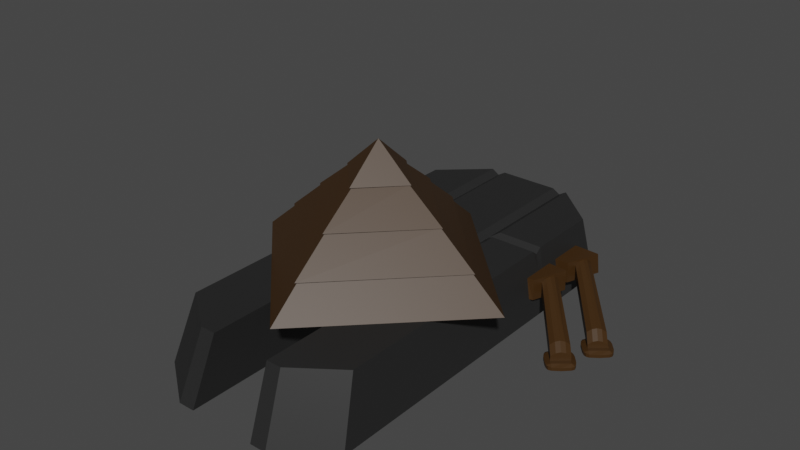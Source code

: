 # Source: Pyramidical_Processor.blend  (saved by Blender 2.82.7; exported with 4.5.12 LTS)
import bpy
from mathutils import Matrix  # noqa: F401  (used for matrix-valued properties, if any)

bpy.ops.wm.read_factory_settings(use_empty=True)
scene = bpy.context.scene
scene.name = 'Scene'

# ---- materials (node trees are filled in below, after node groups)
mat_dark_metal = bpy.data.materials.new('Dark Metal')
mat_dark_metal.use_transparent_shadow = False
mat_brown_metal = bpy.data.materials.new('Brown Metal')
mat_brown_metal.use_transparent_shadow = False

# ---- material node trees
mat_dark_metal.use_nodes = True; mat_dark_metal.node_tree.nodes.clear()
_N = mat_dark_metal.node_tree.nodes; _L = mat_dark_metal.node_tree.links
n0 = _N.new('ShaderNodeOutputMaterial'); n0.name = 'Material Output'; n0.location = (300, 300)
n1 = _N.new('ShaderNodeBsdfPrincipled'); n1.name = 'Principled BSDF'; n1.location = (10, 300)
n1.distribution = 'GGX'
n1.subsurface_method = 'BURLEY'
n1.inputs[0].default_value = (0.01885, 0.01885, 0.01885, 1.0)
n1.inputs[3].default_value = 1.45
n1.inputs[27].default_value = (0.0, 0.0, 0.0, 1.0)
n1.inputs[28].default_value = 1.0
_L.new(n1.outputs[0], n0.inputs[0])
n0.is_active_output = True
mat_brown_metal.use_nodes = True; mat_brown_metal.node_tree.nodes.clear()
_N = mat_brown_metal.node_tree.nodes; _L = mat_brown_metal.node_tree.links
n0 = _N.new('ShaderNodeOutputMaterial'); n0.name = 'Material Output'; n0.location = (300, 300)
n1 = _N.new('ShaderNodeBsdfPrincipled'); n1.name = 'Principled BSDF'; n1.location = (10, 300)
n1.distribution = 'GGX'
n1.subsurface_method = 'BURLEY'
n1.inputs[0].default_value = (0.04695, 0.02053, 0.003405, 1.0)
n1.inputs[3].default_value = 1.45
n1.inputs[27].default_value = (0.0, 0.0, 0.0, 1.0)
n1.inputs[28].default_value = 1.0
_L.new(n1.outputs[0], n0.inputs[0])
n0.is_active_output = True

# ---- world
world_world = bpy.data.worlds.new('World'); scene.world = world_world
world_world.use_nodes = True; world_world.node_tree.nodes.clear()
_N = world_world.node_tree.nodes; _L = world_world.node_tree.links
n0 = _N.new('ShaderNodeOutputWorld'); n0.name = 'World Output'; n0.location = (300, 300)
n1 = _N.new('ShaderNodeBackground'); n1.name = 'Background'; n1.location = (10, 300)
n1.inputs[0].default_value = (0.05088, 0.05088, 0.05088, 1.0)
_L.new(n1.outputs[0], n0.inputs[0])
n0.is_active_output = True
world_world.color = (0.05088, 0.05088, 0.05088)
world_world.use_sun_shadow = False
world_world.sun_shadow_jitter_overblur = 0.0

# ---- meshes
me_cube_002 = bpy.data.meshes.new('Cube.002')
me_cube_002.from_pydata([(0.5524, 0.3299, 0.0), (0.5, 0.3455, 0.35), (0.1857, 1.389, 0.0), (0.1667, -0.9315, 0.35), (0.1857, -1.075, 0.0), (0.1667, 1.308, 0.35), (0.5524, -0.8752, 0.0), (0.1857, 0.3299, 0.0), (0.1667, 0.3455, 0.35), (0.5, -0.75, 0.35), (0.0, 1.389, 0.0), (0.0, 1.308, 0.35), (0.0, 0.3299, 0.0), (0.0, 0.3455, 0.35), (0.25, 1.308, 0.35), (0.2774, 0.3299, 0.0), (0.2774, 1.389, 0.0), (0.25, 0.3455, 0.35), (0.25, -0.9315, 0.35), (0.2774, -1.075, 0.0), (0.5524, 1.14, 0.0), (0.5, 1.082, 0.35), (0.1667, 1.082, 0.35), (0.1857, 1.14, 0.0), (0.0, 1.14, 0.0), (0.0, 1.082, 0.35), (0.25, 1.082, 0.35), (0.2774, 1.14, 0.0), (0.0, 0.75, 0.35), (0.75, -3.278e-08, 0.35), (-6.557e-08, -0.75, 0.35), (0.375, -1.639e-08, 0.685), (0.0, 0.0, 1.03), (0.0, -0.375, 0.685), (0.0, 0.375, 0.685), (0.0, 0.1875, 0.8475), (0.0, -0.1875, 0.8475), (0.1875, -8.196e-09, 0.8475), (0.5625, -2.459e-08, 0.5125), (0.0, 0.5625, 0.5125), (0.0, -0.5625, 0.5125), (0.0, 0.2063, 0.8475), (0.0, -0.2063, 0.8475), (0.2, -7.749e-09, 0.8475), (0.1875, -8.196e-09, 0.8475), (0.3875, -1.671e-08, 0.685), (0.0, -0.1875, 0.8475), (0.0, -0.3937, 0.685), (0.0, 0.3937, 0.685), (0.0, 0.1875, 0.8475), (0.0, 0.585, 0.5125), (0.0, 0.375, 0.685), (0.0, -0.375, 0.685), (0.375, -1.639e-08, 0.685), (0.5775, -2.557e-08, 0.5125), (0.0, -0.585, 0.5125), (0.5175, 0.3403, 0.2333), (0.5349, 0.3351, 0.1167), (0.173, 0.3403, 0.2333), (0.1794, 0.3351, 0.1167), (0.173, -0.9793, 0.2333), (0.1794, -1.027, 0.1167), (0.173, 1.335, 0.2333), (0.1794, 1.362, 0.1167), (0.5175, -0.7917, 0.2333), (0.5349, -0.8334, 0.1167), (0.0, 1.335, 0.2333), (0.0, 1.362, 0.1167), (0.0, 0.3403, 0.2333), (0.0, 0.3351, 0.1167), (0.2591, -0.9793, 0.2333), (0.2683, -1.027, 0.1167), (0.2591, 1.335, 0.2333), (0.2683, 1.362, 0.1167), (0.5175, 1.102, 0.2333), (0.5349, 1.121, 0.1167), (0.5, 0.9808, 0.35), (0.5, 0.7939, 0.35), (0.5, 0.7388, 0.35), (0.5, 0.5386, 0.35), (0.1667, 0.9808, 0.35), (0.1667, 0.7939, 0.35), (0.1667, 0.7388, 0.35), (0.1667, 0.5386, 0.35), (0.1857, 1.024, 0.0), (0.1857, 0.8045, 0.0), (0.1857, 0.744, 0.0), (0.1857, 0.5377, 0.0), (0.0, 1.024, 0.0), (0.0, 0.8045, 0.0), (0.0, 0.744, 0.0), (0.0, 0.5377, 0.0), (0.0, 0.9808, 0.35), (0.0, 0.7939, 0.35), (0.0, 0.7388, 0.35), (0.0, 0.5386, 0.35), (0.25, 0.9808, 0.35), (0.25, 0.7939, 0.35), (0.25, 0.7388, 0.35), (0.25, 0.5386, 0.35), (0.2774, 1.024, 0.0), (0.2774, 0.8045, 0.0), (0.2774, 0.744, 0.0), (0.2774, 0.5377, 0.0), (0.5524, 0.5377, 0.0), (0.5524, 0.744, 0.0), (0.5524, 0.8045, 0.0), (0.5524, 1.024, 0.0), (0.5349, 1.01, 0.1167), (0.5349, 0.801, 0.1167), (0.5349, 0.7422, 0.1167), (0.5349, 0.538, 0.1167), (0.5175, 0.9952, 0.2333), (0.5175, 0.7974, 0.2333), (0.5175, 0.7405, 0.2333), (0.5175, 0.5383, 0.2333), (0.6634, 1.003, 0.1167), (0.592, 0.807, 0.1167), (0.6246, 0.7361, 0.1167), (0.5548, 0.5441, 0.1167), (0.6585, 0.9895, 0.2333), (0.5908, 0.8037, 0.2333), (0.6241, 0.7344, 0.2333), (0.5549, 0.5444, 0.2333), (0.6071, 0.6879, 0.1458), (0.5722, 0.592, 0.1458), (0.6068, 0.6871, 0.2042), (0.5722, 0.5921, 0.2042), (0.8962, 0.3597, 0.02673), (0.818, 0.294, 0.02673), (0.8955, 0.3591, 0.08506), (0.8181, 0.2941, 0.08506), (0.6448, 0.952, 0.1458), (0.6091, 0.8539, 0.1458), (0.6423, 0.9452, 0.2042), (0.6085, 0.8522, 0.2042), (0.9782, 0.5719, 0.02673), (0.8982, 0.5048, 0.02673), (0.9726, 0.5673, 0.08506), (0.8969, 0.5037, 0.08506), (0.9347, 0.5355, 0.107), (0.9382, 0.5384, 0.02673), (0.6254, 0.8987, 0.2261), (0.627, 0.9029, 0.1458), (0.8571, 0.3268, 0.02673), (0.5895, 0.6396, 0.2261), (0.5897, 0.6399, 0.1458), (0.8568, 0.3266, 0.107), (0.5809, 0.6159, 0.2207), (0.8375, 0.3104, 0.1016), (0.8762, 0.3429, 0.1016), (0.5982, 0.6634, 0.2207), (0.9158, 0.5196, 0.1016), (0.617, 0.8755, 0.2207), (0.9537, 0.5514, 0.1016), (0.6339, 0.9219, 0.2207), (0.8892, 0.2885, 0.02673), (0.8501, 0.2557, 0.02673), (0.8696, 0.2721, 0.06829), (0.8502, 0.2558, 0.05177), (0.9277, 0.3208, 0.05177), (0.9283, 0.3214, 0.02673), (0.9083, 0.3046, 0.06829), (0.889, 0.2883, 0.07369), (0.9703, 0.5001, 0.02673), (0.9304, 0.4665, 0.02673), (0.9479, 0.4813, 0.06126), (0.929, 0.4654, 0.04474), (1.005, 0.529, 0.04474), (1.01, 0.5336, 0.02673), (0.9858, 0.5131, 0.06126), (0.9669, 0.4972, 0.06666), (0.8571, 0.3268, 2.515e-08), (0.818, 0.294, 2.515e-08), (0.9382, 0.5384, -4.936e-08), (0.8982, 0.5048, -4.936e-08), (0.9782, 0.5719, -4.936e-08), (0.8962, 0.3597, 2.515e-08), (0.8501, 0.2557, 3.446e-08), (0.8892, 0.2885, 3.446e-08), (0.9283, 0.3214, 3.446e-08), (0.9703, 0.5001, -1.024e-08), (0.9304, 0.4665, -1.024e-08), (1.01, 0.5336, -1.024e-08), (0.962, 0.4333, -1.024e-08), (0.962, 0.4333, 0.0167), (1.002, 0.4618, 0.0167), (1.037, 0.4966, 0.0167), (1.002, 0.4618, -1.024e-08), (1.037, 0.4966, -1.024e-08), (0.9214, 0.2502, 0.0167), (0.8818, 0.2223, 0.0167), (0.9557, 0.2844, 0.0167), (0.9214, 0.2502, 3.446e-08), (0.8818, 0.2223, 3.446e-08), (0.9557, 0.2844, 3.446e-08), (0.9061, 0.5767, 0.0167), (0.871, 0.5418, 0.0167), (0.9465, 0.6051, 0.0167), (0.871, 0.5418, -4.936e-08), (0.9061, 0.5767, -4.936e-08), (0.9465, 0.6051, -4.936e-08), (0.825, 0.3651, 0.0167), (0.7906, 0.331, 0.0167), (0.8646, 0.3931, 0.0167), (0.825, 0.3651, 2.515e-08), (0.7906, 0.331, 2.515e-08), (0.8646, 0.3931, 2.515e-08), (1.029, 0.5497, 0.0167), (0.9973, 0.588, 0.0167), (1.029, 0.5497, -1.024e-08), (0.9973, 0.588, -4.936e-08), (1.044, 0.5127, -1.024e-08), (1.044, 0.5127, 0.0167), (0.9634, 0.6087, -4.936e-08), (0.9634, 0.6087, 0.0167), (0.9112, 0.4505, -1.024e-08), (0.9112, 0.4505, 0.0167), (0.8791, 0.4888, 0.0167), (0.8791, 0.4888, -4.936e-08), (0.9451, 0.4297, -1.024e-08), (0.9451, 0.4297, 0.0167), (0.8645, 0.5258, 0.0167), (0.8645, 0.5258, -4.936e-08), (0.9475, 0.3374, 0.0167), (0.9154, 0.3757, 0.0167), (0.9475, 0.3374, 3.446e-08), (0.9154, 0.3757, 2.515e-08), (0.9633, 0.3004, 0.0167), (0.9633, 0.3004, 3.446e-08), (0.8817, 0.3977, 2.515e-08), (0.8817, 0.3977, 0.0167), (0.7988, 0.278, 0.0167), (0.831, 0.2397, 0.0167), (0.7988, 0.278, 2.515e-08), (0.831, 0.2397, 3.446e-08), (0.7831, 0.3149, 0.0167), (0.8647, 0.2177, 0.0167), (0.8647, 0.2177, 3.446e-08), (0.7831, 0.3149, 2.515e-08), (0.9864, 0.4809, 0.02673), (1.026, 0.5144, 0.02673), (1.026, 0.5144, -1.024e-08), (0.9864, 0.4809, -1.024e-08), (0.9464, 0.4474, -1.024e-08), (0.9464, 0.4474, 0.02673), (1.04, 0.5299, 0.0167), (1.04, 0.5299, -1.024e-08), (0.9288, 0.4362, -1.024e-08), (0.9288, 0.4362, 0.0167), (0.9053, 0.2694, 0.02673), (0.9444, 0.3022, 0.02673), (0.9053, 0.2694, 3.446e-08), (0.8662, 0.2366, 3.446e-08), (0.8662, 0.2366, 0.02673), (0.9444, 0.3022, 3.446e-08), (0.9587, 0.3177, 0.0167), (0.9587, 0.3177, 3.446e-08), (0.8485, 0.2252, 3.446e-08), (0.8485, 0.2252, 0.0167), (0.8019, 0.3132, 0.02673), (0.8019, 0.3132, 2.515e-08), (0.841, 0.346, 2.515e-08), (0.8801, 0.3788, 2.515e-08), (0.8801, 0.3788, 0.02673), (0.841, 0.346, 0.02673), (0.8979, 0.3902, 2.515e-08), (0.8979, 0.3902, 0.0167), (0.7877, 0.2977, 0.0167), (0.7877, 0.2977, 2.515e-08), (0.9221, 0.5575, -4.936e-08), (0.9621, 0.591, -4.936e-08), (0.9221, 0.5575, 0.02673), (0.8822, 0.524, 0.02673), (0.9621, 0.591, 0.02673), (0.8822, 0.524, -4.936e-08), (0.9797, 0.6022, -4.936e-08), (0.9797, 0.6022, 0.0167), (0.8681, 0.5085, 0.0167), (0.8681, 0.5085, -4.936e-08), (0.2315, 1.389, 0.0), (0.2083, 0.3455, 0.35), (0.2083, -0.9315, 0.35), (0.2083, 1.308, 0.3244), (0.2315, 0.3299, 0.0), (0.2315, -1.075, 0.0), (0.2315, 1.14, 0.0), (0.2083, 1.082, 0.3244), (0.2238, 1.362, 0.1167), (0.2161, 1.335, 0.2333), (0.2238, -1.027, 0.1167), (0.2161, -0.9793, 0.2333), (0.2315, 1.024, 0.0), (0.2315, 0.8045, 0.0), (0.2315, 0.744, 0.0), (0.2315, 0.5377, 0.0), (0.2083, 0.9808, 0.3244), (0.2083, 0.7939, 0.3244), (0.2083, 0.7388, 0.3244), (0.2083, 0.5386, 0.3244), (0.5, 0.6721, 0.35), (0.5, 0.6053, 0.35), (0.1667, 0.6721, 0.35), (0.1667, 0.6053, 0.35), (0.0, 0.6721, 0.35), (0.0, 0.6053, 0.35), (0.25, 0.6721, 0.35), (0.25, 0.6053, 0.35), (0.5175, 0.6731, 0.2333), (0.5175, 0.6057, 0.2333), (0.601, 0.6711, 0.2333), (0.578, 0.6078, 0.2333), (0.2083, 0.6721, 0.3244), (0.2083, 0.6053, 0.3244), (0.5, 0.6387, 0.3235), (0.1667, 0.6387, 0.35), (0.25, 0.6387, 0.3235), (0.5175, 0.6394, 0.2333), (0.5895, 0.6394, 0.2333), (0.2083, 0.6387, 0.3235)], [], [(115, 79, 1, 56), (103, 104, 0, 15), (299, 83, 8, 281), (91, 87, 7, 12), (15, 0, 6, 19), (281, 8, 3, 282), (56, 1, 9, 64), (66, 11, 5, 62), (59, 7, 4, 61), (58, 8, 13, 68), (291, 282, 3, 60), (83, 95, 13, 8), (64, 9, 18, 70), (1, 17, 18, 9), (284, 15, 19, 285), (79, 99, 17, 1), (295, 103, 15, 284), (289, 283, 14, 72), (280, 16, 27, 286), (5, 11, 25, 22), (10, 2, 23, 24), (283, 5, 22, 287), (16, 20, 27), (21, 14, 26), (72, 14, 21, 74), (28, 39, 38, 29), (29, 38, 40, 30), (43, 41, 32), (33, 31, 45, 47), (34, 35, 49, 48), (37, 35, 41, 43), (35, 32, 41), (31, 33, 52, 53), (38, 39, 50, 54), (42, 43, 32), (32, 36, 42), (36, 37, 43, 42), (45, 48, 49, 44), (47, 45, 44, 46), (35, 37, 44, 49), (31, 34, 48, 45), (36, 33, 47, 46), (37, 36, 46, 44), (55, 54, 53, 52), (54, 50, 51, 53), (33, 40, 55, 52), (34, 31, 53, 51), (40, 38, 54, 55), (39, 34, 51, 50), (29, 13, 28), (29, 30, 13), (16, 73, 75, 20), (73, 72, 74, 75), (280, 288, 73, 16), (288, 289, 72, 73), (6, 65, 71, 19), (65, 64, 70, 71), (285, 290, 61, 4), (290, 291, 60, 61), (7, 59, 69, 12), (59, 58, 68, 69), (8, 58, 60, 3), (58, 59, 61, 60), (10, 67, 63, 2), (67, 66, 62, 63), (0, 57, 65, 6), (57, 56, 64, 65), (104, 111, 57, 0), (111, 115, 56, 57), (75, 74, 112, 108), (309, 115, 123, 311), (109, 113, 114, 110), (113, 109, 117, 121), (20, 75, 108, 107), (107, 108, 109, 106), (106, 109, 110, 105), (105, 110, 111, 104), (286, 27, 100, 292), (292, 100, 101, 293), (293, 101, 102, 294), (294, 102, 103, 295), (21, 26, 96, 76), (76, 96, 97, 77), (77, 97, 98, 78), (301, 307, 99, 79), (22, 25, 92, 80), (80, 92, 93, 81), (81, 93, 94, 82), (303, 305, 95, 83), (24, 23, 84, 88), (88, 84, 85, 89), (89, 85, 86, 90), (90, 86, 87, 91), (287, 22, 80, 296), (296, 80, 81, 297), (297, 81, 82, 298), (313, 303, 83, 299), (27, 20, 107, 100), (100, 107, 106, 101), (101, 106, 105, 102), (102, 105, 104, 103), (74, 21, 76, 112), (112, 76, 77, 113), (113, 77, 78, 114), (309, 301, 79, 115), (121, 117, 133, 135), (123, 119, 125, 127), (112, 113, 121, 120), (111, 110, 118, 119), (109, 108, 116, 117), (110, 114, 122, 118), (108, 112, 120, 116), (115, 111, 119, 123), (124, 126, 130, 128), (122, 310, 318, 311, 123, 127, 148, 145, 151, 126), (119, 118, 124, 146, 125), (118, 122, 126, 124), (150, 147, 163, 162), (125, 146, 144, 129), (127, 125, 129, 131), (126, 151, 150, 130), (132, 134, 138, 136), (116, 120, 134, 132), (120, 121, 135, 153, 142, 155, 134), (117, 116, 132, 143, 133), (180, 177, 227, 226), (133, 143, 141, 137), (135, 133, 137, 139), (134, 155, 154, 138), (140, 142, 153, 152), (136, 138, 168, 169), (141, 143, 132, 136), (147, 145, 148, 149), (131, 129, 157, 159), (144, 146, 124, 128), (149, 148, 127, 131), (150, 151, 145, 147), (152, 153, 135, 139), (154, 155, 142, 140), (161, 160, 162, 163, 156), (156, 163, 158, 159, 157), (149, 131, 159, 158), (130, 150, 162, 160), (147, 149, 158, 163), (128, 130, 160, 161), (273, 272, 196, 197), (253, 252, 193, 194), (169, 168, 170, 171, 164), (164, 171, 166, 167, 165), (138, 154, 170, 168), (175, 182, 216, 219), (139, 137, 165, 167), (152, 139, 167, 166), (154, 140, 171, 170), (140, 152, 166, 171), (175, 174, 181, 182), (173, 172, 179, 178), (172, 177, 180, 179), (174, 176, 183, 181), (241, 187, 213, 246), (251, 250, 190, 192), (262, 261, 206, 205), (183, 176, 211, 210), (157, 129, 232, 233), (271, 270, 200, 201), (241, 240, 186, 187), (203, 206, 239, 236), (187, 186, 188, 189), (186, 185, 184, 188), (244, 243, 188, 184), (245, 165, 217, 249), (243, 242, 189, 188), (240, 245, 185, 186), (190, 191, 194, 193), (192, 190, 193, 195), (254, 157, 233, 259), (250, 254, 191, 190), (192, 195, 229, 228), (252, 255, 195, 193), (197, 196, 200, 199), (196, 198, 201, 200), (272, 274, 198, 196), (273, 197, 222, 278), (271, 201, 214, 276), (270, 275, 199, 200), (203, 202, 205, 206), (202, 204, 207, 205), (207, 204, 231, 230), (263, 262, 205, 207), (260, 265, 202, 203), (265, 264, 204, 202), (247, 246, 213, 212), (209, 208, 210, 211), (277, 276, 214, 215), (274, 136, 209, 277), (201, 198, 215, 214), (242, 183, 210, 247), (187, 189, 212, 213), (136, 169, 208, 209), (217, 218, 219, 216), (249, 248, 220, 221), (279, 278, 222, 223), (184, 185, 221, 220), (244, 184, 220, 248), (197, 199, 223, 222), (165, 137, 218, 217), (275, 175, 219, 279), (225, 224, 226, 227), (257, 256, 228, 229), (267, 266, 230, 231), (263, 207, 230, 266), (255, 180, 226, 257), (251, 192, 228, 256), (264, 128, 225, 267), (128, 161, 224, 225), (269, 268, 236, 239), (233, 232, 234, 235), (259, 258, 238, 237), (194, 191, 237, 238), (261, 173, 234, 269), (253, 194, 238, 258), (260, 203, 236, 268), (173, 178, 235, 234), (182, 244, 248, 216), (217, 216, 248, 249), (189, 242, 247, 212), (210, 208, 246, 247), (164, 165, 245, 240), (181, 183, 242, 243), (185, 245, 249, 221), (182, 181, 243, 244), (169, 164, 240, 241), (169, 241, 246, 208), (178, 253, 258, 235), (233, 235, 258, 259), (161, 251, 256, 224), (195, 255, 257, 229), (226, 224, 256, 257), (179, 180, 255, 252), (156, 157, 254, 250), (191, 254, 259, 237), (161, 156, 250, 251), (178, 179, 252, 253), (129, 260, 268, 232), (206, 261, 269, 239), (234, 232, 268, 269), (204, 264, 267, 231), (177, 263, 266, 227), (225, 227, 266, 267), (144, 128, 264, 265), (129, 144, 265, 260), (177, 172, 262, 263), (172, 173, 261, 262), (199, 275, 279, 223), (219, 218, 278, 279), (198, 274, 277, 215), (209, 211, 276, 277), (174, 175, 275, 270), (176, 271, 276, 211), (137, 273, 278, 218), (141, 136, 274, 272), (176, 174, 270, 271), (137, 141, 272, 273), (307, 313, 299, 99), (97, 297, 298, 98), (96, 296, 297, 97), (26, 287, 296, 96), (86, 294, 295, 87), (85, 293, 294, 86), (84, 292, 293, 85), (23, 286, 292, 84), (71, 70, 291, 290), (19, 71, 290, 285), (63, 62, 289, 288), (2, 63, 288, 280), (14, 283, 287, 26), (2, 280, 286, 23), (62, 5, 283, 289), (87, 295, 284, 7), (7, 284, 285, 4), (70, 18, 282, 291), (17, 281, 282, 18), (99, 299, 281, 17), (98, 298, 312, 306), (316, 319, 313, 307), (114, 78, 300, 308), (317, 314, 301, 309), (298, 82, 302, 312), (319, 315, 303, 313), (82, 94, 304, 302), (315, 305, 303), (78, 98, 306, 300), (314, 316, 307, 301), (114, 308, 310, 122), (317, 309, 311, 318), (308, 317, 318, 310), (300, 306, 316, 314), (302, 304, 305, 315), (312, 302, 315, 319), (308, 300, 314, 317), (306, 312, 319, 316)])
me_cube_002.polygons.foreach_set('material_index', [0, 0, 0, 0, 0, 0, 0, 0, 0, 0, 0, 0, 0, 0, 0, 0, 0, 0, 0, 0, 0, 0, 0, 0, 0, 1, 1, 1, 1, 0, 1, 0, 1, 1, 1, 0, 1, 1, 1, 1, 1, 0, 1, 1, 1, 0, 1, 1, 0, 1, 1, 0, 0, 0, 0, 0, 0, 0, 0, 0, 0, 0, 0, 0, 0, 0, 0, 0, 0, 0, 1, 0, 1, 0, 0, 0, 0, 0, 0, 0, 0, 0, 0, 0, 0, 0, 0, 0, 0, 0, 0, 0, 0, 0, 0, 0, 0, 0, 0, 0, 0, 0, 0, 0, 0, 1, 1, 1, 1, 1, 1, 1, 1, 1, 1, 1, 1, 1, 1, 1, 1, 1, 1, 1, 1, 1, 1, 1, 1, 1, 1, 1, 1, 1, 1, 1, 1, 1, 1, 1, 1, 1, 1, 1, 1, 1, 1, 1, 1, 1, 1, 1, 1, 1, 1, 1, 1, 1, 1, 1, 1, 1, 1, 1, 1, 1, 1, 1, 1, 1, 1, 1, 1, 1, 1, 1, 1, 1, 1, 1, 1, 1, 1, 1, 1, 1, 1, 1, 1, 1, 1, 1, 1, 1, 1, 1, 1, 1, 1, 1, 1, 1, 1, 1, 1, 1, 1, 1, 1, 1, 1, 1, 1, 1, 1, 1, 1, 1, 1, 1, 1, 1, 1, 1, 1, 1, 1, 1, 1, 1, 1, 1, 1, 1, 1, 1, 1, 1, 1, 1, 1, 1, 1, 1, 1, 1, 1, 1, 1, 1, 1, 1, 1, 1, 1, 1, 1, 1, 1, 1, 1, 1, 1, 0, 0, 0, 0, 0, 0, 0, 0, 0, 0, 0, 0, 0, 0, 0, 0, 0, 0, 0, 0, 0, 0, 0, 0, 0, 0, 0, 0, 0, 0, 1, 1, 1, 0, 0, 0, 0, 0])
_uv = me_cube_002.uv_layers.new(name='UVMap')
_uv.uv.foreach_set('vector', [0.5417, 0.7062, 0.625, 0.7063, 0.625, 0.75, 0.5417, 0.75, 0.3125, 0.7063, 0.375, 0.7063, 0.375, 0.75, 0.3125, 0.75, 0.6979, 0.7063, 0.7083, 0.7063, 0.7083, 0.75, 0.6979, 0.75, 0.25, 0.7063, 0.2917, 0.7063, 0.2917, 0.75, 0.25, 0.75, 0.3125, 0.75, 0.375, 0.75, 0.375, 0.75, 0.3125, 0.75, 0.6979, 0.75, 0.7083, 0.75, 0.7083, 0.75, 0.6979, 0.75, 0.5417, 0.75, 0.625, 0.75, 0.625, 0.75, 0.5417, 0.75, 0.5417, 0.375, 0.625, 0.375, 0.625, 0.4167, 0.5417, 0.4167, 0.4583, 0.8333, 0.375, 0.8333, 0.375, 0.8333, 0.4583, 0.8333, 0.5417, 0.8333, 0.625, 0.8333, 0.625, 0.875, 0.5417, 0.875, 0.5417, 0.8229, 0.625, 0.8229, 0.625, 0.8333, 0.5417, 0.8333, 0.7083, 0.7063, 0.75, 0.7063, 0.75, 0.75, 0.7083, 0.75, 0.5417, 0.75, 0.625, 0.75, 0.625, 0.8125, 0.5417, 0.8125, 0.625, 0.75, 0.6875, 0.75, 0.6875, 0.75, 0.625, 0.75, 0.3021, 0.75, 0.3125, 0.75, 0.3125, 0.75, 0.3021, 0.75, 0.625, 0.7063, 0.6875, 0.7063, 0.6875, 0.75, 0.625, 0.75, 0.3021, 0.7063, 0.3125, 0.7063, 0.3125, 0.75, 0.3021, 0.75, 0.5417, 0.4271, 0.625, 0.4271, 0.625, 0.4375, 0.5417, 0.4375, 0.3021, 0.5, 0.3125, 0.5, 0.3125, 0.5312, 0.3021, 0.5312, 0.7083, 0.5, 0.75, 0.5, 0.75, 0.5312, 0.7083, 0.5312, 0.25, 0.5, 0.2917, 0.5, 0.2917, 0.5312, 0.25, 0.5312, 0.6979, 0.5, 0.7083, 0.5, 0.7083, 0.5312, 0.6979, 0.5312, 0.3125, 0.5, 0.375, 0.5312, 0.3125, 0.5312, 0.625, 0.5312, 0.6875, 0.5, 0.6875, 0.5312, 0.5625, 0.5, 0.6875, 0.5, 0.625, 0.5312, 0.5417, 0.5312, 0.25, 0.49, 0.25, 0.43, 0.43, 0.25, 0.49, 0.25, 0.49, 0.25, 0.43, 0.25, 0.25, 0.07, 0.25, 0.01, 0.31, 0.25, 0.25, 0.31, 0.25, 0.25, 0.25, 0.13, 0.37, 0.25, 0.37, 0.25, 0.25, 0.13, 0.0, 0.0, 0.0, 0.0, 0.0, 0.0, 0.0, 0.0, 0.31, 0.25, 0.25, 0.31, 0.25, 0.31, 0.31, 0.25, 0.0, 0.0, 0.0, 0.0, 0.0, 0.0, 0.37, 0.25, 0.25, 0.13, 0.25, 0.13, 0.37, 0.25, 0.43, 0.25, 0.25, 0.43, 0.25, 0.43, 0.43, 0.25, 0.25, 0.19, 0.31, 0.25, 0.25, 0.25, 0.0, 0.0, 0.0, 0.0, 0.0, 0.0, 0.25, 0.19, 0.31, 0.25, 0.31, 0.25, 0.25, 0.19, 0.37, 0.25, 0.25, 0.37, 0.25, 0.31, 0.31, 0.25, 0.25, 0.13, 0.37, 0.25, 0.31, 0.25, 0.25, 0.19, 0.25, 0.31, 0.31, 0.25, 0.31, 0.25, 0.25, 0.31, 0.37, 0.25, 0.25, 0.37, 0.25, 0.37, 0.37, 0.25, 0.0, 0.0, 0.0, 0.0, 0.0, 0.0, 0.0, 0.0, 0.31, 0.25, 0.25, 0.19, 0.25, 0.19, 0.31, 0.25, 0.25, 0.07, 0.43, 0.25, 0.37, 0.25, 0.25, 0.13, 0.43, 0.25, 0.25, 0.43, 0.25, 0.37, 0.37, 0.25, 0.0, 0.0, 0.0, 0.0, 0.0, 0.0, 0.0, 0.0, 0.25, 0.37, 0.37, 0.25, 0.37, 0.25, 0.25, 0.37, 0.25, 0.07, 0.43, 0.25, 0.43, 0.25, 0.25, 0.07, 0.0, 0.0, 0.0, 0.0, 0.0, 0.0, 0.0, 0.0, 0.49, 0.25, 0.0, 0.0, 0.25, 0.49, 0.49, 0.25, 0.25, 0.01, 0.0, 0.0, 0.3125, 0.5, 0.4375, 0.5, 0.4583, 0.5312, 0.375, 0.5312, 0.4375, 0.5, 0.5625, 0.5, 0.5417, 0.5312, 0.4583, 0.5312, 0.375, 0.4271, 0.4583, 0.4271, 0.4583, 0.4375, 0.375, 0.4375, 0.4583, 0.4271, 0.5417, 0.4271, 0.5417, 0.4375, 0.4583, 0.4375, 0.375, 0.75, 0.4583, 0.75, 0.4583, 0.8125, 0.375, 0.8125, 0.4583, 0.75, 0.5417, 0.75, 0.5417, 0.8125, 0.4583, 0.8125, 0.375, 0.8229, 0.4583, 0.8229, 0.4583, 0.8333, 0.375, 0.8333, 0.4583, 0.8229, 0.5417, 0.8229, 0.5417, 0.8333, 0.4583, 0.8333, 0.375, 0.8333, 0.4583, 0.8333, 0.4583, 0.875, 0.375, 0.875, 0.4583, 0.8333, 0.5417, 0.8333, 0.5417, 0.875, 0.4583, 0.875, 0.625, 0.8333, 0.5417, 0.8333, 0.5417, 0.8333, 0.625, 0.8333, 0.5417, 0.8333, 0.4583, 0.8333, 0.4583, 0.8333, 0.5417, 0.8333, 0.375, 0.375, 0.4583, 0.375, 0.4583, 0.4167, 0.375, 0.4167, 0.4583, 0.375, 0.5417, 0.375, 0.5417, 0.4167, 0.4583, 0.4167, 0.375, 0.75, 0.4583, 0.75, 0.4583, 0.75, 0.375, 0.75, 0.4583, 0.75, 0.5417, 0.75, 0.5417, 0.75, 0.4583, 0.75, 0.375, 0.7063, 0.4583, 0.7062, 0.4583, 0.75, 0.375, 0.75, 0.4583, 0.7062, 0.5417, 0.7062, 0.5417, 0.75, 0.4583, 0.75, 0.4583, 0.5312, 0.5417, 0.5312, 0.5417, 0.575, 0.4583, 0.575, 0.5417, 0.6917, 0.5417, 0.7062, 0.5417, 0.7062, 0.5417, 0.6917, 0.4583, 0.6187, 0.5417, 0.6187, 0.5417, 0.6625, 0.4583, 0.6625, 0.5417, 0.6187, 0.4583, 0.6187, 0.4583, 0.6187, 0.5417, 0.6187, 0.375, 0.5312, 0.4583, 0.5312, 0.4583, 0.575, 0.375, 0.575, 0.375, 0.575, 0.4583, 0.575, 0.4583, 0.6187, 0.375, 0.6188, 0.375, 0.6188, 0.4583, 0.6187, 0.4583, 0.6625, 0.375, 0.6625, 0.375, 0.6625, 0.4583, 0.6625, 0.4583, 0.7062, 0.375, 0.7063, 0.3021, 0.5312, 0.3125, 0.5312, 0.3125, 0.575, 0.3021, 0.575, 0.3021, 0.575, 0.3125, 0.575, 0.3125, 0.6188, 0.3021, 0.6188, 0.3021, 0.6188, 0.3125, 0.6188, 0.3125, 0.6625, 0.3021, 0.6625, 0.3021, 0.6625, 0.3125, 0.6625, 0.3125, 0.7063, 0.3021, 0.7063, 0.625, 0.5312, 0.6875, 0.5312, 0.6875, 0.575, 0.625, 0.575, 0.625, 0.575, 0.6875, 0.575, 0.6875, 0.6188, 0.625, 0.6188, 0.625, 0.6188, 0.6875, 0.6188, 0.6875, 0.6625, 0.625, 0.6625, 0.625, 0.6917, 0.6875, 0.6917, 0.6875, 0.7063, 0.625, 0.7063, 0.7083, 0.5312, 0.75, 0.5312, 0.75, 0.575, 0.7083, 0.575, 0.7083, 0.575, 0.75, 0.575, 0.75, 0.6188, 0.7083, 0.6188, 0.7083, 0.6188, 0.75, 0.6188, 0.75, 0.6625, 0.7083, 0.6625, 0.7083, 0.6917, 0.75, 0.6917, 0.75, 0.7063, 0.7083, 0.7063, 0.25, 0.5312, 0.2917, 0.5312, 0.2917, 0.575, 0.25, 0.575, 0.25, 0.575, 0.2917, 0.575, 0.2917, 0.6188, 0.25, 0.6188, 0.25, 0.6188, 0.2917, 0.6188, 0.2917, 0.6625, 0.25, 0.6625, 0.25, 0.6625, 0.2917, 0.6625, 0.2917, 0.7063, 0.25, 0.7063, 0.6979, 0.5312, 0.7083, 0.5312, 0.7083, 0.575, 0.6979, 0.575, 0.6979, 0.575, 0.7083, 0.575, 0.7083, 0.6188, 0.6979, 0.6188, 0.6979, 0.6188, 0.7083, 0.6188, 0.7083, 0.6625, 0.6979, 0.6625, 0.6979, 0.6917, 0.7083, 0.6917, 0.7083, 0.7063, 0.6979, 0.7063, 0.3125, 0.5312, 0.375, 0.5312, 0.375, 0.575, 0.3125, 0.575, 0.3125, 0.575, 0.375, 0.575, 0.375, 0.6188, 0.3125, 0.6188, 0.3125, 0.6188, 0.375, 0.6188, 0.375, 0.6625, 0.3125, 0.6625, 0.3125, 0.6625, 0.375, 0.6625, 0.375, 0.7063, 0.3125, 0.7063, 0.5417, 0.5312, 0.625, 0.5312, 0.625, 0.575, 0.5417, 0.575, 0.5417, 0.575, 0.625, 0.575, 0.625, 0.6188, 0.5417, 0.6187, 0.5417, 0.6187, 0.625, 0.6188, 0.625, 0.6625, 0.5417, 0.6625, 0.5417, 0.6917, 0.625, 0.6917, 0.625, 0.7063, 0.5417, 0.7062, 0.5417, 0.6187, 0.4583, 0.6187, 0.4583, 0.6187, 0.5417, 0.6187, 0.5417, 0.7062, 0.4583, 0.7062, 0.4583, 0.7062, 0.5417, 0.7062, 0.5417, 0.575, 0.5417, 0.6187, 0.5417, 0.6187, 0.5417, 0.575, 0.4583, 0.7062, 0.4583, 0.6625, 0.4583, 0.6625, 0.4583, 0.7062, 0.4583, 0.6187, 0.4583, 0.575, 0.4583, 0.575, 0.4583, 0.6187, 0.4583, 0.6625, 0.5417, 0.6625, 0.5417, 0.6625, 0.4583, 0.6625, 0.4583, 0.575, 0.5417, 0.575, 0.5417, 0.575, 0.4583, 0.575, 0.5417, 0.7062, 0.4583, 0.7062, 0.4583, 0.7062, 0.5417, 0.7062, 0.4583, 0.6625, 0.5417, 0.6625, 0.5417, 0.6625, 0.4583, 0.6625, 0.5417, 0.6625, 0.5417, 0.6771, 0.5417, 0.6844, 0.5417, 0.6917, 0.5417, 0.7062, 0.5417, 0.7062, 0.5417, 0.6953, 0.5417, 0.6844, 0.5417, 0.6734, 0.5417, 0.6625, 0.4583, 0.7062, 0.4583, 0.6625, 0.4583, 0.6625, 0.4583, 0.6844, 0.4583, 0.7062, 0.4583, 0.6625, 0.5417, 0.6625, 0.5417, 0.6625, 0.4583, 0.6625, 0.5417, 0.6734, 0.5417, 0.6844, 0.5417, 0.6844, 0.5417, 0.6734, 0.4583, 0.7062, 0.4583, 0.6844, 0.4583, 0.6844, 0.4583, 0.7062, 0.5417, 0.7062, 0.4583, 0.7062, 0.4583, 0.7062, 0.5417, 0.7062, 0.5417, 0.6625, 0.5417, 0.6734, 0.5417, 0.6734, 0.5417, 0.6625, 0.4583, 0.575, 0.5417, 0.575, 0.5417, 0.575, 0.4583, 0.575, 0.4583, 0.575, 0.5417, 0.575, 0.5417, 0.575, 0.4583, 0.575, 0.5417, 0.575, 0.5417, 0.6187, 0.5417, 0.6187, 0.5417, 0.6078, 0.5417, 0.5969, 0.5417, 0.5859, 0.5417, 0.575, 0.4583, 0.6187, 0.4583, 0.575, 0.4583, 0.575, 0.4583, 0.5969, 0.4583, 0.6187, 0.4583, 0.6625, 0.4583, 0.6625, 0.4583, 0.6625, 0.4583, 0.6625, 0.4583, 0.6187, 0.4583, 0.5969, 0.4583, 0.5969, 0.4583, 0.6187, 0.5417, 0.6187, 0.4583, 0.6187, 0.4583, 0.6187, 0.5417, 0.6187, 0.5417, 0.575, 0.5417, 0.5859, 0.5417, 0.5859, 0.5417, 0.575, 0.5417, 0.5969, 0.5417, 0.5969, 0.5417, 0.6078, 0.5417, 0.6078, 0.4583, 0.575, 0.5417, 0.575, 0.5417, 0.575, 0.4583, 0.575, 0.4583, 0.5969, 0.4583, 0.5969, 0.4583, 0.575, 0.4583, 0.575, 0.5417, 0.6844, 0.5417, 0.6844, 0.5417, 0.6953, 0.5417, 0.6953, 0.5417, 0.7062, 0.4583, 0.7062, 0.4583, 0.7062, 0.5417, 0.7062, 0.4583, 0.6844, 0.4583, 0.6844, 0.4583, 0.6625, 0.4583, 0.6625, 0.5417, 0.6953, 0.5417, 0.6953, 0.5417, 0.7062, 0.5417, 0.7062, 0.5417, 0.6734, 0.5417, 0.6734, 0.5417, 0.6844, 0.5417, 0.6844, 0.5417, 0.6078, 0.5417, 0.6078, 0.5417, 0.6187, 0.5417, 0.6187, 0.5417, 0.5859, 0.5417, 0.5859, 0.5417, 0.5969, 0.5417, 0.5969, 0.4583, 0.6625, 0.5417, 0.6625, 0.5417, 0.6734, 0.5417, 0.6844, 0.4583, 0.6844, 0.4583, 0.6844, 0.5417, 0.6844, 0.5417, 0.6953, 0.5417, 0.7062, 0.4583, 0.7062, 0.5417, 0.6953, 0.5417, 0.7062, 0.5417, 0.7062, 0.5417, 0.6953, 0.5417, 0.6625, 0.5417, 0.6734, 0.5417, 0.6734, 0.5417, 0.6625, 0.5417, 0.6844, 0.5417, 0.6953, 0.5417, 0.6953, 0.5417, 0.6844, 0.4583, 0.6625, 0.5417, 0.6625, 0.5417, 0.6625, 0.4583, 0.6625, 0.4583, 0.6187, 0.4583, 0.5969, 0.4583, 0.5969, 0.4583, 0.6187, 0.4583, 0.7062, 0.4583, 0.6844, 0.4583, 0.6844, 0.4583, 0.7062, 0.4583, 0.575, 0.5417, 0.575, 0.5417, 0.5859, 0.5417, 0.5969, 0.4583, 0.5969, 0.4583, 0.5969, 0.5417, 0.5969, 0.5417, 0.6078, 0.5417, 0.6187, 0.4583, 0.6187, 0.5417, 0.575, 0.5417, 0.5859, 0.5417, 0.5859, 0.5417, 0.575, 0.4583, 0.6187, 0.4583, 0.6187, 0.4583, 0.6187, 0.4583, 0.6187, 0.5417, 0.6187, 0.4583, 0.6187, 0.4583, 0.6187, 0.5417, 0.6187, 0.5417, 0.6078, 0.5417, 0.6187, 0.5417, 0.6187, 0.5417, 0.6078, 0.5417, 0.5859, 0.5417, 0.5969, 0.5417, 0.5969, 0.5417, 0.5859, 0.5417, 0.5969, 0.5417, 0.6078, 0.5417, 0.6078, 0.5417, 0.5969, 0.4583, 0.6187, 0.4583, 0.5969, 0.4583, 0.5969, 0.4583, 0.6187, 0.4583, 0.7062, 0.4583, 0.6844, 0.4583, 0.6844, 0.4583, 0.7062, 0.4583, 0.6844, 0.4583, 0.6625, 0.4583, 0.6625, 0.4583, 0.6844, 0.4583, 0.5969, 0.4583, 0.575, 0.4583, 0.575, 0.4583, 0.5969, 0.4583, 0.575, 0.4583, 0.575, 0.4583, 0.575, 0.4583, 0.575, 0.4583, 0.6625, 0.4583, 0.6844, 0.4583, 0.6844, 0.4583, 0.6625, 0.4583, 0.6844, 0.4583, 0.7063, 0.4583, 0.7062, 0.4583, 0.6844, 0.4583, 0.575, 0.4583, 0.575, 0.4583, 0.575, 0.4583, 0.575, 0.4583, 0.7062, 0.4583, 0.7062, 0.4583, 0.7062, 0.4583, 0.7062, 0.4583, 0.575, 0.4583, 0.5969, 0.4583, 0.5969, 0.4583, 0.575, 0.4583, 0.575, 0.4583, 0.5969, 0.4583, 0.5969, 0.4583, 0.575, 0.4583, 0.7062, 0.4583, 0.7062, 0.4583, 0.7062, 0.4583, 0.7062, 0.4583, 0.575, 0.4583, 0.5969, 0.4583, 0.5969, 0.4583, 0.575, 0.4583, 0.5969, 0.4583, 0.6187, 0.4583, 0.6187, 0.4583, 0.5969, 0.4583, 0.6187, 0.4583, 0.5969, 0.4583, 0.5969, 0.4583, 0.6187, 0.4583, 0.6187, 0.4583, 0.6187, 0.4583, 0.6187, 0.4583, 0.6187, 0.4583, 0.5969, 0.4583, 0.575, 0.4583, 0.575, 0.4583, 0.5969, 0.4583, 0.5969, 0.4583, 0.6187, 0.4583, 0.6187, 0.4583, 0.5969, 0.4583, 0.6844, 0.4583, 0.7062, 0.4583, 0.7062, 0.4583, 0.6844, 0.4583, 0.6625, 0.4583, 0.6844, 0.4583, 0.6844, 0.4583, 0.6625, 0.4583, 0.7062, 0.4583, 0.7062, 0.4583, 0.7062, 0.4583, 0.7063, 0.4583, 0.6844, 0.4583, 0.7062, 0.4583, 0.7062, 0.4583, 0.6844, 0.4583, 0.6625, 0.4583, 0.6625, 0.4583, 0.6625, 0.4583, 0.6625, 0.4583, 0.6844, 0.4583, 0.6625, 0.4583, 0.6625, 0.4583, 0.6844, 0.4583, 0.6187, 0.4583, 0.5969, 0.4583, 0.5969, 0.4583, 0.6187, 0.4583, 0.5969, 0.4583, 0.575, 0.4583, 0.575, 0.4583, 0.5969, 0.4583, 0.5969, 0.4583, 0.575, 0.4583, 0.575, 0.4583, 0.5969, 0.4583, 0.6187, 0.4583, 0.6187, 0.4583, 0.6187, 0.4583, 0.6187, 0.4583, 0.575, 0.4583, 0.575, 0.4583, 0.575, 0.4583, 0.575, 0.4583, 0.5969, 0.4583, 0.6187, 0.4583, 0.6187, 0.4583, 0.5969, 0.4583, 0.7062, 0.4583, 0.6844, 0.4583, 0.6844, 0.4583, 0.7062, 0.4583, 0.6844, 0.4583, 0.6625, 0.4583, 0.6625, 0.4583, 0.6844, 0.4583, 0.6625, 0.4583, 0.6625, 0.4583, 0.6625, 0.4583, 0.6625, 0.4583, 0.6625, 0.4583, 0.6844, 0.4583, 0.6844, 0.4583, 0.6625, 0.4583, 0.7062, 0.4583, 0.6844, 0.4583, 0.6844, 0.4583, 0.7062, 0.4583, 0.6844, 0.4583, 0.6625, 0.4583, 0.6625, 0.4583, 0.6844, 0.4583, 0.575, 0.4583, 0.575, 0.4583, 0.575, 0.4583, 0.575, 0.4583, 0.575, 0.4583, 0.575, 0.4583, 0.575, 0.4583, 0.575, 0.4583, 0.575, 0.4583, 0.575, 0.4583, 0.575, 0.4583, 0.575, 0.4583, 0.575, 0.4583, 0.575, 0.4583, 0.575, 0.4583, 0.575, 0.4583, 0.575, 0.4583, 0.575, 0.4583, 0.575, 0.4583, 0.575, 0.4583, 0.575, 0.4583, 0.575, 0.4583, 0.575, 0.4583, 0.575, 0.4583, 0.575, 0.4583, 0.575, 0.4583, 0.575, 0.4583, 0.575, 0.4583, 0.575, 0.4583, 0.575, 0.4583, 0.575, 0.4583, 0.575, 0.4583, 0.6187, 0.4583, 0.6187, 0.4583, 0.6187, 0.4583, 0.6187, 0.4583, 0.6187, 0.4583, 0.6187, 0.4583, 0.6187, 0.4583, 0.6187, 0.4583, 0.6188, 0.4583, 0.6187, 0.4583, 0.6187, 0.4583, 0.6187, 0.4583, 0.6187, 0.4583, 0.6187, 0.4583, 0.6187, 0.4583, 0.6187, 0.4583, 0.6187, 0.4583, 0.6187, 0.4583, 0.6187, 0.4583, 0.6187, 0.4583, 0.6187, 0.4583, 0.6187, 0.4583, 0.6187, 0.4583, 0.6187, 0.4583, 0.6187, 0.4583, 0.6187, 0.4583, 0.6187, 0.4583, 0.6187, 0.4583, 0.6187, 0.4583, 0.6187, 0.4583, 0.6187, 0.4583, 0.6188, 0.4583, 0.6625, 0.4583, 0.6625, 0.4583, 0.6625, 0.4583, 0.6625, 0.4583, 0.6625, 0.4583, 0.6625, 0.4583, 0.6625, 0.4583, 0.6625, 0.4583, 0.6625, 0.4583, 0.6625, 0.4583, 0.6625, 0.4583, 0.6625, 0.4583, 0.6625, 0.4583, 0.6625, 0.4583, 0.6625, 0.4583, 0.6625, 0.4583, 0.6625, 0.4583, 0.6625, 0.4583, 0.6625, 0.4583, 0.6625, 0.4583, 0.6625, 0.4583, 0.6625, 0.4583, 0.6625, 0.4583, 0.6625, 0.4583, 0.6625, 0.4583, 0.6625, 0.4583, 0.6625, 0.4583, 0.6625, 0.4583, 0.6625, 0.4583, 0.6625, 0.4583, 0.6625, 0.4583, 0.6625, 0.4583, 0.7062, 0.4583, 0.7062, 0.4583, 0.7062, 0.4583, 0.7062, 0.4583, 0.7062, 0.4583, 0.7062, 0.4583, 0.7062, 0.4583, 0.7062, 0.4583, 0.7063, 0.4583, 0.7063, 0.4583, 0.7062, 0.4583, 0.7062, 0.4583, 0.7062, 0.4583, 0.7062, 0.4583, 0.7062, 0.4583, 0.7062, 0.4583, 0.7063, 0.4583, 0.7062, 0.4583, 0.7062, 0.4583, 0.7062, 0.4583, 0.7062, 0.4583, 0.7062, 0.4583, 0.7062, 0.4583, 0.7063, 0.4583, 0.7062, 0.4583, 0.7062, 0.4583, 0.7062, 0.4583, 0.7062, 0.4583, 0.7062, 0.4583, 0.7062, 0.4583, 0.7062, 0.4583, 0.7062, 0.4583, 0.6187, 0.4583, 0.6187, 0.4583, 0.6187, 0.4583, 0.6187, 0.4583, 0.6187, 0.4583, 0.6187, 0.4583, 0.6187, 0.4583, 0.6187, 0.4583, 0.575, 0.4583, 0.575, 0.4583, 0.575, 0.4583, 0.575, 0.4583, 0.575, 0.4583, 0.575, 0.4583, 0.575, 0.4583, 0.575, 0.4583, 0.5969, 0.4583, 0.6187, 0.4583, 0.6187, 0.4583, 0.5969, 0.4583, 0.5969, 0.4583, 0.575, 0.4583, 0.575, 0.4583, 0.5969, 0.4583, 0.6187, 0.4583, 0.6187, 0.4583, 0.6187, 0.4583, 0.6187, 0.4583, 0.6187, 0.4583, 0.5969, 0.4583, 0.5969, 0.4583, 0.6187, 0.4583, 0.575, 0.4583, 0.5969, 0.4583, 0.5969, 0.4583, 0.575, 0.4583, 0.575, 0.4583, 0.575, 0.4583, 0.575, 0.4583, 0.575, 0.4583, 0.7062, 0.4583, 0.7062, 0.4583, 0.7063, 0.4583, 0.7062, 0.4583, 0.7062, 0.4583, 0.7062, 0.4583, 0.7063, 0.4583, 0.7063, 0.4583, 0.6625, 0.4583, 0.6625, 0.4583, 0.6625, 0.4583, 0.6625, 0.4583, 0.6625, 0.4583, 0.6625, 0.4583, 0.6625, 0.4583, 0.6625, 0.4583, 0.6625, 0.4583, 0.6625, 0.4583, 0.6625, 0.4583, 0.6625, 0.4583, 0.6844, 0.4583, 0.6625, 0.4583, 0.6625, 0.4583, 0.6844, 0.4583, 0.6844, 0.4583, 0.7062, 0.4583, 0.7062, 0.4583, 0.6844, 0.4583, 0.7062, 0.4583, 0.7062, 0.4583, 0.7063, 0.4583, 0.7062, 0.4583, 0.6625, 0.4583, 0.6844, 0.4583, 0.6844, 0.4583, 0.6625, 0.4583, 0.7062, 0.4583, 0.6844, 0.4583, 0.6844, 0.4583, 0.7062, 0.4583, 0.7062, 0.4583, 0.7062, 0.4583, 0.7062, 0.4583, 0.7062, 0.4583, 0.7062, 0.4583, 0.7063, 0.4583, 0.7062, 0.4583, 0.7062, 0.4583, 0.7062, 0.4583, 0.7062, 0.4583, 0.7062, 0.4583, 0.7062, 0.4583, 0.6625, 0.4583, 0.6625, 0.4583, 0.6625, 0.4583, 0.6625, 0.4583, 0.6625, 0.4583, 0.6625, 0.4583, 0.6625, 0.4583, 0.6625, 0.4583, 0.6625, 0.4583, 0.6625, 0.4583, 0.6625, 0.4583, 0.6625, 0.4583, 0.6844, 0.4583, 0.6625, 0.4583, 0.6625, 0.4583, 0.6844, 0.4583, 0.7062, 0.4583, 0.6844, 0.4583, 0.6844, 0.4583, 0.7062, 0.4583, 0.6625, 0.4583, 0.6844, 0.4583, 0.6844, 0.4583, 0.6625, 0.4583, 0.6844, 0.4583, 0.7062, 0.4583, 0.7063, 0.4583, 0.6844, 0.4583, 0.6187, 0.4583, 0.6187, 0.4583, 0.6188, 0.4583, 0.6187, 0.4583, 0.6187, 0.4583, 0.6187, 0.4583, 0.6187, 0.4583, 0.6188, 0.4583, 0.575, 0.4583, 0.575, 0.4583, 0.575, 0.4583, 0.575, 0.4583, 0.575, 0.4583, 0.575, 0.4583, 0.575, 0.4583, 0.575, 0.4583, 0.5969, 0.4583, 0.6187, 0.4583, 0.6187, 0.4583, 0.5969, 0.4583, 0.575, 0.4583, 0.575, 0.4583, 0.575, 0.4583, 0.575, 0.4583, 0.6187, 0.4583, 0.6187, 0.4583, 0.6187, 0.4583, 0.6187, 0.4583, 0.5969, 0.4583, 0.575, 0.4583, 0.575, 0.4583, 0.5969, 0.4583, 0.575, 0.4583, 0.5969, 0.4583, 0.5969, 0.4583, 0.575, 0.4583, 0.6187, 0.4583, 0.5969, 0.4583, 0.5969, 0.4583, 0.6187, 0.6875, 0.6917, 0.6979, 0.6917, 0.6979, 0.7063, 0.6875, 0.7063, 0.6875, 0.6188, 0.6979, 0.6188, 0.6979, 0.6625, 0.6875, 0.6625, 0.6875, 0.575, 0.6979, 0.575, 0.6979, 0.6188, 0.6875, 0.6188, 0.6875, 0.5312, 0.6979, 0.5312, 0.6979, 0.575, 0.6875, 0.575, 0.2917, 0.6625, 0.3021, 0.6625, 0.3021, 0.7063, 0.2917, 0.7063, 0.2917, 0.6188, 0.3021, 0.6188, 0.3021, 0.6625, 0.2917, 0.6625, 0.2917, 0.575, 0.3021, 0.575, 0.3021, 0.6188, 0.2917, 0.6188, 0.2917, 0.5312, 0.3021, 0.5312, 0.3021, 0.575, 0.2917, 0.575, 0.4583, 0.8125, 0.5417, 0.8125, 0.5417, 0.8229, 0.4583, 0.8229, 0.375, 0.8125, 0.4583, 0.8125, 0.4583, 0.8229, 0.375, 0.8229, 0.4583, 0.4167, 0.5417, 0.4167, 0.5417, 0.4271, 0.4583, 0.4271, 0.375, 0.4167, 0.4583, 0.4167, 0.4583, 0.4271, 0.375, 0.4271, 0.6875, 0.5, 0.6979, 0.5, 0.6979, 0.5312, 0.6875, 0.5312, 0.2917, 0.5, 0.3021, 0.5, 0.3021, 0.5312, 0.2917, 0.5312, 0.5417, 0.4167, 0.625, 0.4167, 0.625, 0.4271, 0.5417, 0.4271, 0.2917, 0.7063, 0.3021, 0.7063, 0.3021, 0.75, 0.2917, 0.75, 0.2917, 0.75, 0.3021, 0.75, 0.3021, 0.75, 0.2917, 0.75, 0.5417, 0.8125, 0.625, 0.8125, 0.625, 0.8229, 0.5417, 0.8229, 0.6875, 0.75, 0.6979, 0.75, 0.6979, 0.75, 0.6875, 0.75, 0.6875, 0.7063, 0.6979, 0.7063, 0.6979, 0.75, 0.6875, 0.75, 0.6875, 0.6625, 0.6979, 0.6625, 0.6979, 0.6771, 0.6875, 0.6771, 0.6875, 0.6844, 0.6979, 0.6844, 0.6979, 0.6917, 0.6875, 0.6917, 0.5417, 0.6625, 0.625, 0.6625, 0.625, 0.6771, 0.5417, 0.6771, 0.5417, 0.6844, 0.625, 0.6844, 0.625, 0.6917, 0.5417, 0.6917, 0.6979, 0.6625, 0.7083, 0.6625, 0.7083, 0.6771, 0.6979, 0.6771, 0.6979, 0.6844, 0.7083, 0.6844, 0.7083, 0.6917, 0.6979, 0.6917, 0.7083, 0.6625, 0.75, 0.6625, 0.75, 0.6771, 0.7083, 0.6771, 0.7083, 0.6844, 0.75, 0.6917, 0.7083, 0.6917, 0.625, 0.6625, 0.6875, 0.6625, 0.6875, 0.6771, 0.625, 0.6771, 0.625, 0.6844, 0.6875, 0.6844, 0.6875, 0.6917, 0.625, 0.6917, 0.5417, 0.6625, 0.5417, 0.6771, 0.5417, 0.6771, 0.5417, 0.6625, 0.5417, 0.6844, 0.5417, 0.6917, 0.5417, 0.6917, 0.5417, 0.6844, 0.5417, 0.6771, 0.5417, 0.6844, 0.5417, 0.6844, 0.5417, 0.6771, 0.625, 0.6771, 0.6875, 0.6771, 0.6875, 0.6844, 0.625, 0.6844, 0.7083, 0.6771, 0.75, 0.6771, 0.75, 0.6844, 0.7083, 0.6844, 0.6979, 0.6771, 0.7083, 0.6771, 0.7083, 0.6844, 0.6979, 0.6844, 0.5417, 0.6771, 0.625, 0.6771, 0.625, 0.6844, 0.5417, 0.6844, 0.6875, 0.6771, 0.6979, 0.6771, 0.6979, 0.6844, 0.6875, 0.6844])
me_cube_002.materials.append(mat_dark_metal)
me_cube_002.materials.append(mat_brown_metal)
me_cube_002.use_remesh_fix_poles = True
me_cube_002.use_remesh_preserve_attributes = False
me_cube_002.use_mirror_vertex_groups = False
me_cube_002.update()

# ---- objects
ob_empty = bpy.data.objects.new('Empty', None)
ob_pyramidical_processor = bpy.data.objects.new('Pyramidical Processor', me_cube_002)

# ---- transforms, parenting, visibility, modifiers, constraints
ob_empty.location = (0.05, 0.0, 0.0)
ob_empty.scale = (0.85, 0.85, 0.85)
ob_empty.empty_display_type = 'IMAGE'
ob_empty.empty_display_size = 5.0
ob_empty.empty_image_depth = 'BACK'
ob_empty.show_empty_image_perspective = False
ob_empty.empty_image_side = 'FRONT'
ob_empty.lineart.crease_threshold = 0.0
ob_pyramidical_processor.location = (-1.05, 0.0, 0.0)
ob_pyramidical_processor.lineart.crease_threshold = 0.0
_m = ob_pyramidical_processor.modifiers.new('Mirror', 'MIRROR')

# ---- collection membership
scene.collection.objects.link(ob_empty)
scene.collection.objects.link(ob_pyramidical_processor)

# ---- scene / render settings (as saved in the file)
scene.frame_start = 1; scene.frame_end = 250; scene.frame_set(1)
scene.render.engine = 'BLENDER_EEVEE_NEXT'
scene.cycles.use_denoising = False
scene.cycles.samples = 128
scene.cycles.sampling_pattern = 'TABULATED_SOBOL'
scene.cycles.use_adaptive_sampling = False
scene.cycles.use_light_tree = False
scene.view_settings.view_transform = 'Filmic'
bpy.context.view_layer.update()

# ---- added for rendering (the .blend has no active camera and no usable light): camera, sun
cam_auto = bpy.data.cameras.new('AutoCamera')
cam_auto.lens = 50.0
cam_auto.sensor_width = 36.0
cam_auto.clip_end = 1000.0
ob_auto_camera = bpy.data.objects.new('AutoCamera', cam_auto)
scene.collection.objects.link(ob_auto_camera)
ob_auto_camera.location = (2.08643, -3.60654, 3.02415)
ob_auto_camera.rotation_euler = (1.09748, -7.21219e-08, 0.694738)
scene.camera = ob_auto_camera
light_auto_sun = bpy.data.lights.new('AutoSun', 'SUN')
light_auto_sun.energy = 3.0
light_auto_sun.angle = 0.0523599
ob_auto_sun = bpy.data.objects.new('AutoSun', light_auto_sun)
scene.collection.objects.link(ob_auto_sun)
ob_auto_sun.rotation_euler = (0.872665, 0.174533, 0.523599)
bpy.context.view_layer.update()
